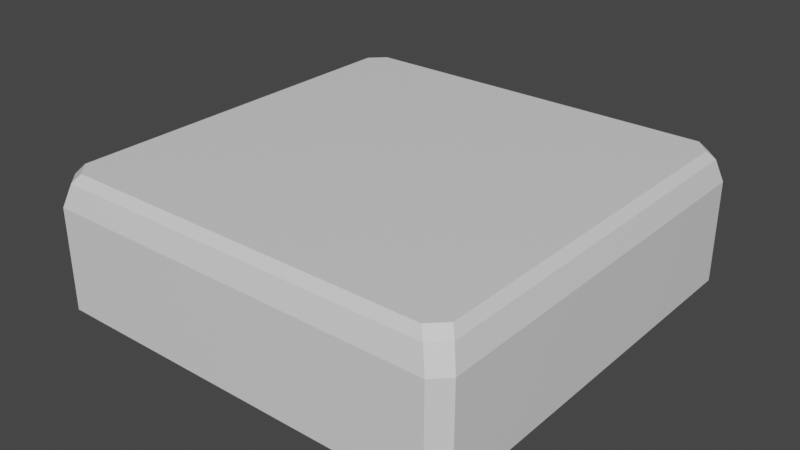 # Source: tile.blend  (saved by Blender 2.81.16; exported with 4.5.12 LTS)
import bpy
from mathutils import Matrix  # noqa: F401  (used for matrix-valued properties, if any)

bpy.ops.wm.read_factory_settings(use_empty=True)
scene = bpy.context.scene
scene.name = 'Scene'

# ---- collections
col_collection = bpy.data.collections.new('Collection'); scene.collection.children.link(col_collection)

# ---- materials (node trees are filled in below, after node groups)
mat_material = bpy.data.materials.new('Material')
mat_material.alpha_threshold = 0.0
mat_material.use_transparent_shadow = False
mat_material.line_color = (0.0, 0.0, 0.0, 1.0)

# ---- material node trees
mat_material.use_nodes = True; mat_material.node_tree.nodes.clear()
_N = mat_material.node_tree.nodes; _L = mat_material.node_tree.links
n0 = _N.new('ShaderNodeOutputMaterial'); n0.name = 'Material Output'; n0.location = (300, 300)
n1 = _N.new('ShaderNodeBsdfPrincipled'); n1.name = 'Principled BSDF'; n1.location = (10, 300)
n1.distribution = 'GGX'
n1.subsurface_method = 'BURLEY'
n1.inputs[2].default_value = 0.4
n1.inputs[3].default_value = 1.45
n1.inputs[27].default_value = (0.0, 0.0, 0.0, 1.0)
n1.inputs[28].default_value = 1.0
_L.new(n1.outputs[0], n0.inputs[0])
n0.is_active_output = True

# ---- world
world_world = bpy.data.worlds.new('World'); scene.world = world_world
world_world.use_nodes = True; world_world.node_tree.nodes.clear()
_N = world_world.node_tree.nodes; _L = world_world.node_tree.links
n0 = _N.new('ShaderNodeOutputWorld'); n0.name = 'World Output'; n0.location = (300, 300)
n1 = _N.new('ShaderNodeBackground'); n1.name = 'Background'; n1.location = (10, 300)
n1.inputs[0].default_value = (0.05088, 0.05088, 0.05088, 1.0)
_L.new(n1.outputs[0], n0.inputs[0])
n0.is_active_output = True
world_world.color = (0.05088, 0.05088, 0.05088)
world_world.use_sun_shadow = False
world_world.sun_shadow_jitter_overblur = 0.0

# ---- meshes
me_cube = bpy.data.meshes.new('Cube')
me_cube.from_pydata([(0.4472, -0.15, -0.48), (0.48, -0.15, -0.4472), (0.45, 0.15, -0.4167), (0.4167, 0.15, -0.45), (0.4471, 0.08, -0.48), (0.48, 0.08, -0.4471), (0.465, 0.13, -0.4319), (0.4319, 0.13, -0.465), (0.48, -0.15, 0.4472), (0.4472, -0.15, 0.48), (0.4167, 0.15, 0.45), (0.45, 0.15, 0.4167), (0.48, 0.08, 0.4471), (0.4471, 0.08, 0.48), (0.465, 0.13, 0.4319), (0.4319, 0.13, 0.465), (-0.4472, -0.15, 0.48), (-0.48, -0.15, 0.4472), (-0.45, 0.15, 0.4167), (-0.4167, 0.15, 0.45), (-0.4471, 0.08, 0.48), (-0.48, 0.08, 0.4471), (-0.465, 0.13, 0.4319), (-0.4319, 0.13, 0.465), (-0.48, -0.15, -0.4472), (-0.4472, -0.15, -0.48), (-0.4167, 0.15, -0.45), (-0.45, 0.15, -0.4167), (-0.48, 0.08, -0.4471), (-0.4471, 0.08, -0.48), (-0.465, 0.13, -0.4319), (-0.4319, 0.13, -0.465)], [], [(18, 27, 30, 22), (8, 1, 5, 12), (15, 23, 20, 13), (22, 30, 28, 21), (6, 14, 12, 5), (2, 11, 14, 6), (31, 7, 4, 29), (10, 19, 23, 15), (0, 4, 5, 1), (7, 3, 2, 6), (4, 7, 6, 5), (0, 25, 29, 4), (13, 9, 8, 12), (15, 13, 12, 14), (10, 15, 14, 11), (26, 3, 7, 31), (16, 20, 21, 17), (23, 19, 18, 22), (20, 23, 22, 21), (16, 9, 13, 20), (29, 25, 24, 28), (31, 29, 28, 30), (26, 31, 30, 27), (21, 28, 24, 17), (10, 11, 2), (2, 3, 10), (27, 18, 26), (18, 19, 26), (19, 10, 26), (26, 10, 3), (0, 1, 8), (8, 9, 0), (0, 9, 25), (9, 16, 25), (24, 25, 17), (17, 25, 16)])
_uv = me_cube.uv_layers.new(name='UVMap')
_uv.uv.foreach_set('vector', [0.8219, 0.8845, 0.8219, 0.5858, 0.8299, 0.5804, 0.8299, 0.8899, 0.8729, 0.2691, 0.8729, 0.1088, 0.9144, 0.1088, 0.9144, 0.2691, 0.2573, 0.1061, 0.259, 0.4196, 0.24, 0.4252, 0.2382, 0.1007, 0.2823, 0.1061, 0.284, 0.4196, 0.265, 0.4252, 0.2632, 0.1007, 0.2082, 0.1038, 0.2082, 0.4173, 0.1891, 0.4228, 0.1891, 0.09828, 0.8, 0.8839, 0.8, 0.5852, 0.808, 0.5798, 0.808, 0.8894, 0.215, 0.4208, 0.215, 0.1074, 0.234, 0.1019, 0.234, 0.4264, 0.8096, 0.8839, 0.8096, 0.5852, 0.8176, 0.5798, 0.8176, 0.8894, 0.7647, 0.1124, 0.7231, 0.1124, 0.7223, 0.1065, 0.7638, 0.1065, 0.7867, 0.9073, 0.7945, 0.9072, 0.7945, 0.9241, 0.7867, 0.9241, 0.234, 0.1019, 0.215, 0.1074, 0.2132, 0.09538, 0.2323, 0.08993, 0.7647, 0.1124, 0.7647, 0.2727, 0.7231, 0.2726, 0.7231, 0.1124, 0.774, 0.2662, 0.8156, 0.2662, 0.8147, 0.2721, 0.7732, 0.2721, 0.2573, 0.1061, 0.2382, 0.1007, 0.2399, 0.08874, 0.259, 0.09408, 0.813, 0.9072, 0.8208, 0.9073, 0.8208, 0.9241, 0.813, 0.9241, 0.793, 0.5859, 0.793, 0.8845, 0.785, 0.89, 0.785, 0.5804, 0.8656, 0.2721, 0.824, 0.2721, 0.8249, 0.2662, 0.8665, 0.2662, 0.8224, 0.9073, 0.8302, 0.9072, 0.8302, 0.9241, 0.8224, 0.9241, 0.2649, 0.08874, 0.284, 0.09408, 0.2823, 0.1061, 0.2632, 0.1007, 0.8156, 0.1059, 0.8156, 0.2662, 0.774, 0.2662, 0.774, 0.1059, 0.7231, 0.2726, 0.7647, 0.2727, 0.7638, 0.2785, 0.7223, 0.2785, 0.215, 0.4208, 0.234, 0.4264, 0.2323, 0.4383, 0.2132, 0.4329, 0.8037, 0.9072, 0.8115, 0.9073, 0.8115, 0.9241, 0.8037, 0.9241, 0.8249, 0.2662, 0.8249, 0.1059, 0.8665, 0.1059, 0.8665, 0.2662, 0.135, 0.7664, 0.1426, 0.7589, 0.3328, 0.7589, 0.3328, 0.7589, 0.3404, 0.7664, 0.135, 0.7664, 0.3328, 0.9605, 0.1426, 0.9605, 0.3404, 0.953, 0.1426, 0.9605, 0.135, 0.953, 0.3404, 0.953, 0.135, 0.953, 0.135, 0.7664, 0.3404, 0.953, 0.3404, 0.953, 0.135, 0.7664, 0.3404, 0.7664, 0.3554, 0.7304, 0.3479, 0.7377, 0.1439, 0.7377, 0.1439, 0.7377, 0.1364, 0.7304, 0.3554, 0.7304, 0.3554, 0.7304, 0.1364, 0.7304, 0.3554, 0.53, 0.1364, 0.7304, 0.1364, 0.53, 0.3554, 0.53, 0.3479, 0.5227, 0.3554, 0.53, 0.1439, 0.5227, 0.1439, 0.5227, 0.3554, 0.53, 0.1364, 0.53])
me_cube.materials.append(mat_material)
me_cube.use_remesh_preserve_volume = False
me_cube.use_remesh_preserve_attributes = False
me_cube.use_mirror_vertex_groups = False
me_cube.update()

# ---- objects
ob_tile = bpy.data.objects.new('tile', me_cube)

# ---- transforms, parenting, visibility, modifiers, constraints
ob_tile.location = (0.0, 0.0, 0.0)
ob_tile.rotation_euler = (1.571, 0.0, 0.0)
ob_tile.lock_rotations_4d = False
ob_tile.empty_display_type = 'ARROWS'
ob_tile.lineart.crease_threshold = 0.0

# ---- collection membership
col_collection.objects.link(ob_tile)

# ---- scene / render settings (as saved in the file)
scene.frame_start = 1; scene.frame_end = 250; scene.frame_set(1)
scene.render.engine = 'BLENDER_EEVEE_NEXT'
scene.cycles.use_denoising = False
scene.cycles.samples = 128
scene.cycles.sampling_pattern = 'TABULATED_SOBOL'
scene.cycles.use_adaptive_sampling = False
scene.cycles.use_light_tree = False
scene.view_settings.view_transform = 'Filmic'
bpy.context.view_layer.update()

# ---- added for rendering (the .blend has no active camera and no usable light): camera, sun
cam_auto = bpy.data.cameras.new('AutoCamera')
cam_auto.lens = 50.0
cam_auto.sensor_width = 36.0
cam_auto.clip_end = 1000.0
ob_auto_camera = bpy.data.objects.new('AutoCamera', cam_auto)
scene.collection.objects.link(ob_auto_camera)
ob_auto_camera.location = (1.28643, -1.54371, 1.02914)
ob_auto_camera.rotation_euler = (1.09748, -7.21219e-08, 0.694738)
scene.camera = ob_auto_camera
light_auto_sun = bpy.data.lights.new('AutoSun', 'SUN')
light_auto_sun.energy = 3.0
light_auto_sun.angle = 0.0523599
ob_auto_sun = bpy.data.objects.new('AutoSun', light_auto_sun)
scene.collection.objects.link(ob_auto_sun)
ob_auto_sun.rotation_euler = (0.872665, 0.174533, 0.523599)
bpy.context.view_layer.update()
